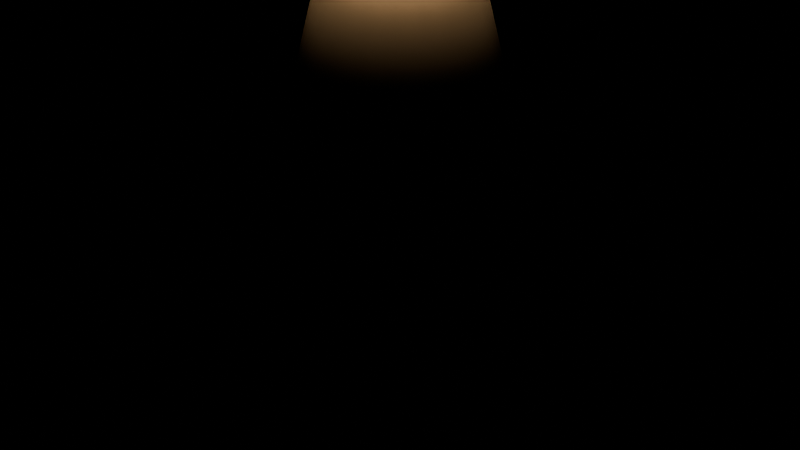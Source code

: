 # Source: torch.blend  (saved by Blender 5.2.44; exported with 4.5.12 LTS)
import bpy
from mathutils import Matrix  # noqa: F401  (used for matrix-valued properties, if any)

bpy.ops.wm.read_factory_settings(use_empty=True)
scene = bpy.context.scene
scene.name = 'Scene'

# ---- collections
col_torch = bpy.data.collections.new('torch'); scene.collection.children.link(col_torch)

# ---- materials (node trees are filled in below, after node groups)
mat_black = bpy.data.materials.new('black')
mat_black.diffuse_color = (0.008, 0.01, 0.012, 1.0)
mat_steel = bpy.data.materials.new('steel')
mat_steel.diffuse_color = (0.2, 0.22, 0.23, 1.0)
mat_lamp = bpy.data.materials.new('lamp')
mat_lamp.diffuse_color = (1.0, 0.53, 0.22, 1.0)

# ---- material node trees
mat_black.use_nodes = True; mat_black.node_tree.nodes.clear()
_N = mat_black.node_tree.nodes; _L = mat_black.node_tree.links
n0 = _N.new('ShaderNodeBsdfPrincipled'); n0.name = 'Principled BSDF'; n0.location = (-200, 100)
n0.inputs[0].default_value = (0.008, 0.01, 0.012, 1.0)
n0.inputs[2].default_value = 0.55
n0.inputs[10].default_value = 0.005
n1 = _N.new('ShaderNodeOutputMaterial'); n1.name = 'Material Output'; n1.location = (200, 100)
_L.new(n0.outputs[0], n1.inputs[0])
n1.is_active_output = True
mat_steel.use_nodes = True; mat_steel.node_tree.nodes.clear()
_N = mat_steel.node_tree.nodes; _L = mat_steel.node_tree.links
n0 = _N.new('ShaderNodeBsdfPrincipled'); n0.name = 'Principled BSDF'; n0.location = (-200, 100)
n0.inputs[0].default_value = (0.2, 0.22, 0.23, 1.0)
n0.inputs[2].default_value = 0.4
n0.inputs[10].default_value = 0.005
n1 = _N.new('ShaderNodeOutputMaterial'); n1.name = 'Material Output'; n1.location = (200, 100)
_L.new(n0.outputs[0], n1.inputs[0])
n1.is_active_output = True
mat_lamp.use_nodes = True; mat_lamp.node_tree.nodes.clear()
_N = mat_lamp.node_tree.nodes; _L = mat_lamp.node_tree.links
n0 = _N.new('ShaderNodeBsdfPrincipled'); n0.name = 'Principled BSDF'; n0.location = (-200, 100)
n0.inputs[0].default_value = (1.0, 0.53, 0.22, 1.0)
n0.inputs[2].default_value = 0.8
n0.inputs[10].default_value = 0.005
n0.inputs[27].default_value = (1.0, 0.53, 0.22, 1.0)
n0.inputs[28].default_value = 3.0
n1 = _N.new('ShaderNodeOutputMaterial'); n1.name = 'Material Output'; n1.location = (200, 100)
_L.new(n0.outputs[0], n1.inputs[0])
n1.is_active_output = True

# ---- meshes
me_cone_012 = bpy.data.meshes.new('Cone.012')
me_cone_012.from_pydata([(0.0, 0.035, -0.11), (0.0, 0.035, 0.11), (0.01082, 0.03329, -0.11), (0.01082, 0.03329, 0.11), (0.02057, 0.02832, -0.11), (0.02057, 0.02832, 0.11), (0.02832, 0.02057, -0.11), (0.02832, 0.02057, 0.11), (0.03329, 0.01082, -0.11), (0.03329, 0.01082, 0.11), (0.035, 0.0, -0.11), (0.035, 0.0, 0.11), (0.03329, -0.01082, -0.11), (0.03329, -0.01082, 0.11), (0.02832, -0.02057, -0.11), (0.02832, -0.02057, 0.11), (0.02057, -0.02832, -0.11), (0.02057, -0.02832, 0.11), (0.01082, -0.03329, -0.11), (0.01082, -0.03329, 0.11), (0.0, -0.035, -0.11), (0.0, -0.035, 0.11), (-0.01082, -0.03329, -0.11), (-0.01082, -0.03329, 0.11), (-0.02057, -0.02832, -0.11), (-0.02057, -0.02832, 0.11), (-0.02832, -0.02057, -0.11), (-0.02832, -0.02057, 0.11), (-0.03329, -0.01082, -0.11), (-0.03329, -0.01082, 0.11), (-0.035, 0.0, -0.11), (-0.035, 0.0, 0.11), (-0.03329, 0.01082, -0.11), (-0.03329, 0.01082, 0.11), (-0.02832, 0.02057, -0.11), (-0.02832, 0.02057, 0.11), (-0.02057, 0.02832, -0.11), (-0.02057, 0.02832, 0.11), (-0.01082, 0.03329, -0.11), (-0.01082, 0.03329, 0.11)], [], [(0, 1, 3, 2), (2, 3, 5, 4), (4, 5, 7, 6), (6, 7, 9, 8), (8, 9, 11, 10), (10, 11, 13, 12), (12, 13, 15, 14), (14, 15, 17, 16), (16, 17, 19, 18), (18, 19, 21, 20), (20, 21, 23, 22), (22, 23, 25, 24), (24, 25, 27, 26), (26, 27, 29, 28), (28, 29, 31, 30), (30, 31, 33, 32), (32, 33, 35, 34), (34, 35, 37, 36), (3, 1, 39, 37, 35, 33, 31, 29, 27, 25, 23, 21, 19, 17, 15, 13, 11, 9, 7, 5), (36, 37, 39, 38), (38, 39, 1, 0), (0, 2, 4, 6, 8, 10, 12, 14, 16, 18, 20, 22, 24, 26, 28, 30, 32, 34, 36, 38)])
me_cone_012.polygons.foreach_set('use_smooth', [True] * 22)
_uv = me_cone_012.uv_layers.new(name='UVMap')
_uv.uv.foreach_set('vector', [1.0, 0.5, 1.0, 1.0, 0.95, 1.0, 0.95, 0.5, 0.95, 0.5, 0.95, 1.0, 0.9, 1.0, 0.9, 0.5, 0.9, 0.5, 0.9, 1.0, 0.85, 1.0, 0.85, 0.5, 0.85, 0.5, 0.85, 1.0, 0.8, 1.0, 0.8, 0.5, 0.8, 0.5, 0.8, 1.0, 0.75, 1.0, 0.75, 0.5, 0.75, 0.5, 0.75, 1.0, 0.7, 1.0, 0.7, 0.5, 0.7, 0.5, 0.7, 1.0, 0.65, 1.0, 0.65, 0.5, 0.65, 0.5, 0.65, 1.0, 0.6, 1.0, 0.6, 0.5, 0.6, 0.5, 0.6, 1.0, 0.55, 1.0, 0.55, 0.5, 0.55, 0.5, 0.55, 1.0, 0.5, 1.0, 0.5, 0.5, 0.5, 0.5, 0.5, 1.0, 0.45, 1.0, 0.45, 0.5, 0.45, 0.5, 0.45, 1.0, 0.4, 1.0, 0.4, 0.5, 0.4, 0.5, 0.4, 1.0, 0.35, 1.0, 0.35, 0.5, 0.35, 0.5, 0.35, 1.0, 0.3, 1.0, 0.3, 0.5, 0.3, 0.5, 0.3, 1.0, 0.25, 1.0, 0.25, 0.5, 0.25, 0.5, 0.25, 1.0, 0.2, 1.0, 0.2, 0.5, 0.2, 0.5, 0.2, 1.0, 0.15, 1.0, 0.15, 0.5, 0.15, 0.5, 0.15, 1.0, 0.1, 1.0, 0.1, 0.5, 0.3242, 0.4783, 0.25, 0.49, 0.1758, 0.4783, 0.1089, 0.4442, 0.05584, 0.3911, 0.02175, 0.3242, 0.01, 0.25, 0.02175, 0.1758, 0.05584, 0.1089, 0.1089, 0.05584, 0.1758, 0.02175, 0.25, 0.01, 0.3242, 0.02175, 0.3911, 0.05584, 0.4442, 0.1089, 0.4783, 0.1758, 0.49, 0.25, 0.4783, 0.3242, 0.4442, 0.3911, 0.3911, 0.4442, 0.1, 0.5, 0.1, 1.0, 0.05, 1.0, 0.05, 0.5, 0.05, 0.5, 0.05, 1.0, -1.565e-07, 1.0, -1.565e-07, 0.5, 0.75, 0.49, 0.8242, 0.4783, 0.8911, 0.4442, 0.9442, 0.3911, 0.9783, 0.3242, 0.99, 0.25, 0.9783, 0.1758, 0.9442, 0.1089, 0.8911, 0.05584, 0.8242, 0.02175, 0.75, 0.01, 0.6758, 0.02175, 0.6089, 0.05584, 0.5558, 0.1089, 0.5217, 0.1758, 0.51, 0.25, 0.5217, 0.3242, 0.5558, 0.3911, 0.6089, 0.4442, 0.6758, 0.4783])
me_cone_012.materials.append(mat_black)
me_cone_012.update()
me_cone_013 = bpy.data.meshes.new('Cone.013')
me_cone_013.from_pydata([(0.0, 0.064, -0.05), (0.0, 0.038, 0.05), (0.01978, 0.06087, -0.05), (0.01174, 0.03614, 0.05), (0.03762, 0.05178, -0.05), (0.02234, 0.03074, 0.05), (0.05178, 0.03762, -0.05), (0.03074, 0.02234, 0.05), (0.06087, 0.01978, -0.05), (0.03614, 0.01174, 0.05), (0.064, 0.0, -0.05), (0.038, 0.0, 0.05), (0.06087, -0.01978, -0.05), (0.03614, -0.01174, 0.05), (0.05178, -0.03762, -0.05), (0.03074, -0.02234, 0.05), (0.03762, -0.05178, -0.05), (0.02234, -0.03074, 0.05), (0.01978, -0.06087, -0.05), (0.01174, -0.03614, 0.05), (0.0, -0.064, -0.05), (0.0, -0.038, 0.05), (-0.01978, -0.06087, -0.05), (-0.01174, -0.03614, 0.05), (-0.03762, -0.05178, -0.05), (-0.02234, -0.03074, 0.05), (-0.05178, -0.03762, -0.05), (-0.03074, -0.02234, 0.05), (-0.06087, -0.01978, -0.05), (-0.03614, -0.01174, 0.05), (-0.064, 0.0, -0.05), (-0.038, 0.0, 0.05), (-0.06087, 0.01978, -0.05), (-0.03614, 0.01174, 0.05), (-0.05178, 0.03762, -0.05), (-0.03074, 0.02234, 0.05), (-0.03762, 0.05178, -0.05), (-0.02234, 0.03074, 0.05), (-0.01978, 0.06087, -0.05), (-0.01174, 0.03614, 0.05)], [], [(0, 1, 3, 2), (2, 3, 5, 4), (4, 5, 7, 6), (6, 7, 9, 8), (8, 9, 11, 10), (10, 11, 13, 12), (12, 13, 15, 14), (14, 15, 17, 16), (16, 17, 19, 18), (18, 19, 21, 20), (20, 21, 23, 22), (22, 23, 25, 24), (24, 25, 27, 26), (26, 27, 29, 28), (28, 29, 31, 30), (30, 31, 33, 32), (32, 33, 35, 34), (34, 35, 37, 36), (3, 1, 39, 37, 35, 33, 31, 29, 27, 25, 23, 21, 19, 17, 15, 13, 11, 9, 7, 5), (36, 37, 39, 38), (38, 39, 1, 0), (0, 2, 4, 6, 8, 10, 12, 14, 16, 18, 20, 22, 24, 26, 28, 30, 32, 34, 36, 38)])
me_cone_013.polygons.foreach_set('use_smooth', [True] * 22)
_uv = me_cone_013.uv_layers.new(name='UVMap')
_uv.uv.foreach_set('vector', [1.0, 0.5, 1.0, 1.0, 0.95, 1.0, 0.95, 0.5, 0.95, 0.5, 0.95, 1.0, 0.9, 1.0, 0.9, 0.5, 0.9, 0.5, 0.9, 1.0, 0.85, 1.0, 0.85, 0.5, 0.85, 0.5, 0.85, 1.0, 0.8, 1.0, 0.8, 0.5, 0.8, 0.5, 0.8, 1.0, 0.75, 1.0, 0.75, 0.5, 0.75, 0.5, 0.75, 1.0, 0.7, 1.0, 0.7, 0.5, 0.7, 0.5, 0.7, 1.0, 0.65, 1.0, 0.65, 0.5, 0.65, 0.5, 0.65, 1.0, 0.6, 1.0, 0.6, 0.5, 0.6, 0.5, 0.6, 1.0, 0.55, 1.0, 0.55, 0.5, 0.55, 0.5, 0.55, 1.0, 0.5, 1.0, 0.5, 0.5, 0.5, 0.5, 0.5, 1.0, 0.45, 1.0, 0.45, 0.5, 0.45, 0.5, 0.45, 1.0, 0.4, 1.0, 0.4, 0.5, 0.4, 0.5, 0.4, 1.0, 0.35, 1.0, 0.35, 0.5, 0.35, 0.5, 0.35, 1.0, 0.3, 1.0, 0.3, 0.5, 0.3, 0.5, 0.3, 1.0, 0.25, 1.0, 0.25, 0.5, 0.25, 0.5, 0.25, 1.0, 0.2, 1.0, 0.2, 0.5, 0.2, 0.5, 0.2, 1.0, 0.15, 1.0, 0.15, 0.5, 0.15, 0.5, 0.15, 1.0, 0.1, 1.0, 0.1, 0.5, 0.3242, 0.4783, 0.25, 0.49, 0.1758, 0.4783, 0.1089, 0.4442, 0.05584, 0.3911, 0.02175, 0.3242, 0.01, 0.25, 0.02175, 0.1758, 0.05584, 0.1089, 0.1089, 0.05584, 0.1758, 0.02175, 0.25, 0.01, 0.3242, 0.02175, 0.3911, 0.05584, 0.4442, 0.1089, 0.4783, 0.1758, 0.49, 0.25, 0.4783, 0.3242, 0.4442, 0.3911, 0.3911, 0.4442, 0.1, 0.5, 0.1, 1.0, 0.05, 1.0, 0.05, 0.5, 0.05, 0.5, 0.05, 1.0, -1.565e-07, 1.0, -1.565e-07, 0.5, 0.75, 0.49, 0.8242, 0.4783, 0.8911, 0.4442, 0.9442, 0.3911, 0.9783, 0.3242, 0.99, 0.25, 0.9783, 0.1758, 0.9442, 0.1089, 0.8911, 0.05584, 0.8242, 0.02175, 0.75, 0.01, 0.6758, 0.02175, 0.6089, 0.05584, 0.5558, 0.1089, 0.5217, 0.1758, 0.51, 0.25, 0.5217, 0.3242, 0.5558, 0.3911, 0.6089, 0.4442, 0.6758, 0.4783])
me_cone_013.materials.append(mat_steel)
me_cone_013.update()
me_cone_014 = bpy.data.meshes.new('Cone.014')
me_cone_014.from_pydata([(0.0, 0.058, -0.005), (0.0, 0.058, 0.005), (0.01792, 0.05516, -0.005), (0.01792, 0.05516, 0.005), (0.03409, 0.04692, -0.005), (0.03409, 0.04692, 0.005), (0.04692, 0.03409, -0.005), (0.04692, 0.03409, 0.005), (0.05516, 0.01792, -0.005), (0.05516, 0.01792, 0.005), (0.058, 0.0, -0.005), (0.058, 0.0, 0.005), (0.05516, -0.01792, -0.005), (0.05516, -0.01792, 0.005), (0.04692, -0.03409, -0.005), (0.04692, -0.03409, 0.005), (0.03409, -0.04692, -0.005), (0.03409, -0.04692, 0.005), (0.01792, -0.05516, -0.005), (0.01792, -0.05516, 0.005), (0.0, -0.058, -0.005), (0.0, -0.058, 0.005), (-0.01792, -0.05516, -0.005), (-0.01792, -0.05516, 0.005), (-0.03409, -0.04692, -0.005), (-0.03409, -0.04692, 0.005), (-0.04692, -0.03409, -0.005), (-0.04692, -0.03409, 0.005), (-0.05516, -0.01792, -0.005), (-0.05516, -0.01792, 0.005), (-0.058, 0.0, -0.005), (-0.058, 0.0, 0.005), (-0.05516, 0.01792, -0.005), (-0.05516, 0.01792, 0.005), (-0.04692, 0.03409, -0.005), (-0.04692, 0.03409, 0.005), (-0.03409, 0.04692, -0.005), (-0.03409, 0.04692, 0.005), (-0.01792, 0.05516, -0.005), (-0.01792, 0.05516, 0.005)], [], [(0, 1, 3, 2), (2, 3, 5, 4), (4, 5, 7, 6), (6, 7, 9, 8), (8, 9, 11, 10), (10, 11, 13, 12), (12, 13, 15, 14), (14, 15, 17, 16), (16, 17, 19, 18), (18, 19, 21, 20), (20, 21, 23, 22), (22, 23, 25, 24), (24, 25, 27, 26), (26, 27, 29, 28), (28, 29, 31, 30), (30, 31, 33, 32), (32, 33, 35, 34), (34, 35, 37, 36), (3, 1, 39, 37, 35, 33, 31, 29, 27, 25, 23, 21, 19, 17, 15, 13, 11, 9, 7, 5), (36, 37, 39, 38), (38, 39, 1, 0), (0, 2, 4, 6, 8, 10, 12, 14, 16, 18, 20, 22, 24, 26, 28, 30, 32, 34, 36, 38)])
me_cone_014.polygons.foreach_set('use_smooth', [True] * 22)
_uv = me_cone_014.uv_layers.new(name='UVMap')
_uv.uv.foreach_set('vector', [1.0, 0.5, 1.0, 1.0, 0.95, 1.0, 0.95, 0.5, 0.95, 0.5, 0.95, 1.0, 0.9, 1.0, 0.9, 0.5, 0.9, 0.5, 0.9, 1.0, 0.85, 1.0, 0.85, 0.5, 0.85, 0.5, 0.85, 1.0, 0.8, 1.0, 0.8, 0.5, 0.8, 0.5, 0.8, 1.0, 0.75, 1.0, 0.75, 0.5, 0.75, 0.5, 0.75, 1.0, 0.7, 1.0, 0.7, 0.5, 0.7, 0.5, 0.7, 1.0, 0.65, 1.0, 0.65, 0.5, 0.65, 0.5, 0.65, 1.0, 0.6, 1.0, 0.6, 0.5, 0.6, 0.5, 0.6, 1.0, 0.55, 1.0, 0.55, 0.5, 0.55, 0.5, 0.55, 1.0, 0.5, 1.0, 0.5, 0.5, 0.5, 0.5, 0.5, 1.0, 0.45, 1.0, 0.45, 0.5, 0.45, 0.5, 0.45, 1.0, 0.4, 1.0, 0.4, 0.5, 0.4, 0.5, 0.4, 1.0, 0.35, 1.0, 0.35, 0.5, 0.35, 0.5, 0.35, 1.0, 0.3, 1.0, 0.3, 0.5, 0.3, 0.5, 0.3, 1.0, 0.25, 1.0, 0.25, 0.5, 0.25, 0.5, 0.25, 1.0, 0.2, 1.0, 0.2, 0.5, 0.2, 0.5, 0.2, 1.0, 0.15, 1.0, 0.15, 0.5, 0.15, 0.5, 0.15, 1.0, 0.1, 1.0, 0.1, 0.5, 0.3242, 0.4783, 0.25, 0.49, 0.1758, 0.4783, 0.1089, 0.4442, 0.05584, 0.3911, 0.02175, 0.3242, 0.01, 0.25, 0.02175, 0.1758, 0.05584, 0.1089, 0.1089, 0.05584, 0.1758, 0.02175, 0.25, 0.01, 0.3242, 0.02175, 0.3911, 0.05584, 0.4442, 0.1089, 0.4783, 0.1758, 0.49, 0.25, 0.4783, 0.3242, 0.4442, 0.3911, 0.3911, 0.4442, 0.1, 0.5, 0.1, 1.0, 0.05, 1.0, 0.05, 0.5, 0.05, 0.5, 0.05, 1.0, -1.565e-07, 1.0, -1.565e-07, 0.5, 0.75, 0.49, 0.8242, 0.4783, 0.8911, 0.4442, 0.9442, 0.3911, 0.9783, 0.3242, 0.99, 0.25, 0.9783, 0.1758, 0.9442, 0.1089, 0.8911, 0.05584, 0.8242, 0.02175, 0.75, 0.01, 0.6758, 0.02175, 0.6089, 0.05584, 0.5558, 0.1089, 0.5217, 0.1758, 0.51, 0.25, 0.5217, 0.3242, 0.5558, 0.3911, 0.6089, 0.4442, 0.6758, 0.4783])
me_cone_014.materials.append(mat_lamp)
me_cone_014.update()

# ---- objects
ob_torch = bpy.data.objects.new('torch', None)
ob_torch_grip = bpy.data.objects.new('Torch grip', me_cone_012)
ob_torch_head = bpy.data.objects.new('Torch head', me_cone_013)
ob_torch_glass = bpy.data.objects.new('Torch glass', me_cone_014)

# ---- transforms, parenting, visibility, modifiers, constraints
ob_torch.location = (0.0, 0.0, 0.0)
ob_torch_grip.parent = ob_torch
ob_torch_grip.location = (0.0, 0.0, 0.0)
ob_torch_head.parent = ob_torch
ob_torch_head.location = (0.0, 0.0, 0.16)
ob_torch_glass.parent = ob_torch
ob_torch_glass.location = (0.0, 0.0, 0.217)

# ---- collection membership
col_torch.objects.link(ob_torch)
col_torch.objects.link(ob_torch_grip)
col_torch.objects.link(ob_torch_head)
col_torch.objects.link(ob_torch_glass)

# ---- scene / render settings (as saved in the file)
scene.frame_start = 1; scene.frame_end = 250; scene.frame_set(1)
scene.render.engine = 'BLENDER_EEVEE_NEXT'
scene.render.bake_bias = 0.0
scene.render.bake_samples = 0
scene.render.compositor_device = 'GPU'
scene.eevee.use_volume_custom_range = False
scene.eevee.fast_gi_thickness_near = 0.1
scene.eevee.fast_gi_thickness_far = 0.0
scene.eevee.ray_tracing_options.screen_trace_thickness = 0.1
bpy.context.view_layer.update()

# ---- added for rendering (the .blend has no active camera): camera
cam_auto = bpy.data.cameras.new('AutoCamera')
cam_auto.lens = 50.0
cam_auto.sensor_width = 36.0
cam_auto.clip_end = 1000.0
ob_auto_camera = bpy.data.objects.new('AutoCamera', cam_auto)
scene.collection.objects.link(ob_auto_camera)
ob_auto_camera.location = (0.349867, -0.41984, 0.335894)
ob_auto_camera.rotation_euler = (1.09748, -7.21219e-08, 0.694738)
scene.camera = ob_auto_camera
bpy.context.view_layer.update()
